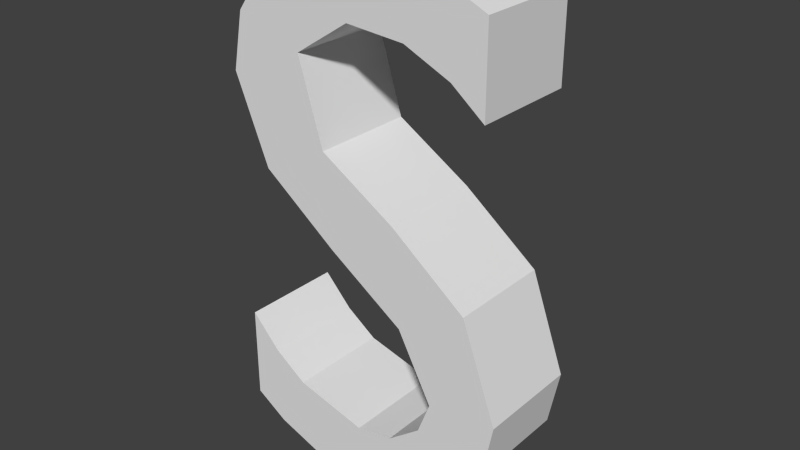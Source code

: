 # Source: S_Shape.blend  (saved by Blender 2.71.0; exported with 4.5.12 LTS)
import bpy
from mathutils import Matrix  # noqa: F401  (used for matrix-valued properties, if any)

bpy.ops.wm.read_factory_settings(use_empty=True)
scene = bpy.context.scene
scene.name = 'Scene'

# ---- collections
col_collection_1 = bpy.data.collections.new('Collection 1'); scene.collection.children.link(col_collection_1)

# ---- world
world_world = bpy.data.worlds.new('World'); scene.world = world_world
world_world.color = (0.05088, 0.05088, 0.05088)
world_world.use_sun_shadow = False
world_world.sun_shadow_jitter_overblur = 0.0
world_world.cycles.sampling_method = 'MANUAL'
world_world.cycles.sample_map_resolution = 256

# ---- meshes
me_mesh = bpy.data.meshes.new('Mesh')
me_mesh.from_pydata([(0.172, -0.06907, 0.643), (0.09728, -0.06907, 0.677), (0.02003, -0.06907, 0.691), (-0.06505, -0.06907, 0.6782), (-0.183, -0.06907, 0.054), (-0.1722, -0.06907, 0.5843), (-0.187, -0.06907, 0.509), (-0.1409, -0.06907, 0.3962), (-0.03947, -0.06907, 0.3198), (0.06193, -0.06907, 0.2519), (0.108, -0.06907, 0.165), (0.0912, -0.06907, 0.1216), (0.04643, -0.06907, 0.08709), (-0.002972, -0.06907, 0.079), (-0.09935, -0.06907, 0.1045), (-0.1432, -0.06907, 0.1355), (-0.183, -0.06907, 0.178), (-0.1395, -0.06907, 0.02602), (-0.06943, -0.06907, 0.0005859), (0.008028, -0.06907, -0.009), (0.08428, -0.06907, 0.004859), (0.1847, -0.06907, 0.102), (0.199, -0.06907, 0.176), (0.1529, -0.06907, 0.3032), (0.05153, -0.06907, 0.3812), (-0.04988, -0.06907, 0.4432), (-0.08318, -0.06907, 0.5525), (-0.009699, -0.06907, 0.6), (0.0679, -0.06907, 0.5939), (0.129, -0.06907, 0.5663), (0.172, -0.06907, 0.532), (-0.1303, -0.06907, 0.6416), (0.1448, -0.06907, 0.04338), (0.172, 0.06941, 0.643), (0.09728, 0.06941, 0.677), (0.02003, 0.06941, 0.691), (-0.06505, 0.06941, 0.6782), (-0.183, 0.06941, 0.054), (-0.1722, 0.06941, 0.5843), (-0.187, 0.06941, 0.509), (-0.1409, 0.06941, 0.3962), (-0.03947, 0.06941, 0.3198), (0.06193, 0.06941, 0.2519), (0.108, 0.06941, 0.165), (0.0912, 0.06941, 0.1216), (0.04643, 0.06941, 0.08709), (-0.002972, 0.06941, 0.079), (-0.09935, 0.06941, 0.1045), (-0.1432, 0.06941, 0.1355), (-0.183, 0.06941, 0.178), (-0.1395, 0.06941, 0.02602), (-0.06943, 0.06941, 0.0005859), (0.008028, 0.06941, -0.009), (0.08428, 0.06941, 0.004859), (0.1847, 0.06941, 0.102), (0.199, 0.06941, 0.176), (0.1529, 0.06941, 0.3032), (0.05153, 0.06941, 0.3812), (-0.04988, 0.06941, 0.4432), (-0.08318, 0.06941, 0.5525), (-0.009699, 0.06941, 0.6), (0.0679, 0.06941, 0.5939), (0.129, 0.06941, 0.5663), (0.172, 0.06941, 0.532), (-0.1303, 0.06941, 0.6416), (0.1448, 0.06941, 0.04338)], [], [(6, 5, 26), (3, 2, 1), (6, 26, 25), (7, 6, 25), (7, 25, 24), (8, 7, 24), (8, 24, 23), (9, 8, 23), (9, 23, 22), (10, 9, 22), (4, 16, 15), (10, 22, 21), (11, 10, 21), (4, 15, 14), (12, 21, 32), (12, 11, 21), (5, 27, 26), (27, 1, 28), (28, 1, 0), (3, 27, 31), (27, 3, 1), (5, 31, 27), (29, 0, 30), (4, 14, 13), (32, 20, 12), (4, 13, 17), (12, 19, 18), (19, 12, 20), (18, 17, 13), (12, 18, 13), (28, 0, 29), (39, 59, 38), (36, 34, 35), (39, 58, 59), (40, 58, 39), (40, 57, 58), (41, 57, 40), (41, 56, 57), (42, 56, 41), (42, 55, 56), (43, 55, 42), (37, 48, 49), (43, 54, 55), (44, 54, 43), (37, 47, 48), (45, 65, 54), (45, 54, 44), (38, 59, 60), (60, 61, 34), (61, 33, 34), (36, 64, 60), (60, 34, 36), (38, 60, 64), (62, 63, 33), (37, 46, 47), (65, 45, 53), (37, 50, 46), (45, 51, 52), (52, 53, 45), (51, 46, 50), (45, 46, 51), (61, 62, 33), (3, 31, 64, 36), (5, 6, 39, 38), (11, 12, 45, 44), (2, 3, 36, 35), (14, 15, 48, 47), (13, 14, 47, 46), (10, 11, 44, 43), (31, 5, 38, 64), (15, 16, 49, 48), (22, 23, 56, 55), (19, 20, 53, 52), (4, 17, 50, 37), (0, 1, 34, 33), (6, 7, 40, 39), (12, 13, 46, 45), (20, 32, 65, 53), (7, 8, 41, 40), (1, 2, 35, 34), (28, 29, 62, 61), (16, 4, 37, 49), (21, 22, 55, 54), (18, 19, 52, 51), (30, 0, 33, 63), (8, 9, 42, 41), (17, 18, 51, 50), (29, 30, 63, 62), (32, 21, 54, 65), (9, 10, 43, 42), (25, 26, 59, 58), (27, 28, 61, 60), (26, 27, 60, 59), (24, 25, 58, 57), (23, 24, 57, 56)])
me_mesh.use_remesh_preserve_volume = False
me_mesh.use_remesh_preserve_attributes = False
me_mesh.use_mirror_vertex_groups = False
me_mesh.update()

# ---- objects
ob_text = bpy.data.objects.new('Text', me_mesh)

# ---- transforms, parenting, visibility, modifiers, constraints
ob_text.location = (0.0, 0.0, 0.0)
ob_text.lineart.crease_threshold = 0.0

# ---- collection membership
col_collection_1.objects.link(ob_text)

# ---- scene / render settings (as saved in the file)
scene.frame_start = 1; scene.frame_end = 250; scene.frame_set(1)
scene.render.engine = 'BLENDER_EEVEE_NEXT'
scene.render.resolution_percentage = 50
scene.render.dither_intensity = 0.0
scene.cycles.use_denoising = False
scene.cycles.samples = 10
scene.cycles.sampling_pattern = 'TABULATED_SOBOL'
scene.cycles.light_sampling_threshold = 0.0
scene.cycles.use_adaptive_sampling = False
scene.cycles.use_light_tree = False
scene.cycles.blur_glossy = 0.0
scene.cycles.volume_bounces = 1
scene.cycles.pixel_filter_type = 'GAUSSIAN'
scene.cycles.sample_clamp_indirect = 0.0
scene.view_settings.view_transform = 'Standard'
bpy.context.view_layer.update()

# ---- added for rendering (the .blend has no active camera and no usable light): camera, sun
cam_auto = bpy.data.cameras.new('AutoCamera')
cam_auto.lens = 50.0
cam_auto.sensor_width = 36.0
cam_auto.clip_end = 1000.0
ob_auto_camera = bpy.data.objects.new('AutoCamera', cam_auto)
scene.collection.objects.link(ob_auto_camera)
ob_auto_camera.location = (0.756643, -0.900569, 0.941492)
ob_auto_camera.rotation_euler = (1.09748, -7.21219e-08, 0.694738)
scene.camera = ob_auto_camera
light_auto_sun = bpy.data.lights.new('AutoSun', 'SUN')
light_auto_sun.energy = 3.0
light_auto_sun.angle = 0.0523599
ob_auto_sun = bpy.data.objects.new('AutoSun', light_auto_sun)
scene.collection.objects.link(ob_auto_sun)
ob_auto_sun.rotation_euler = (0.872665, 0.174533, 0.523599)
bpy.context.view_layer.update()

